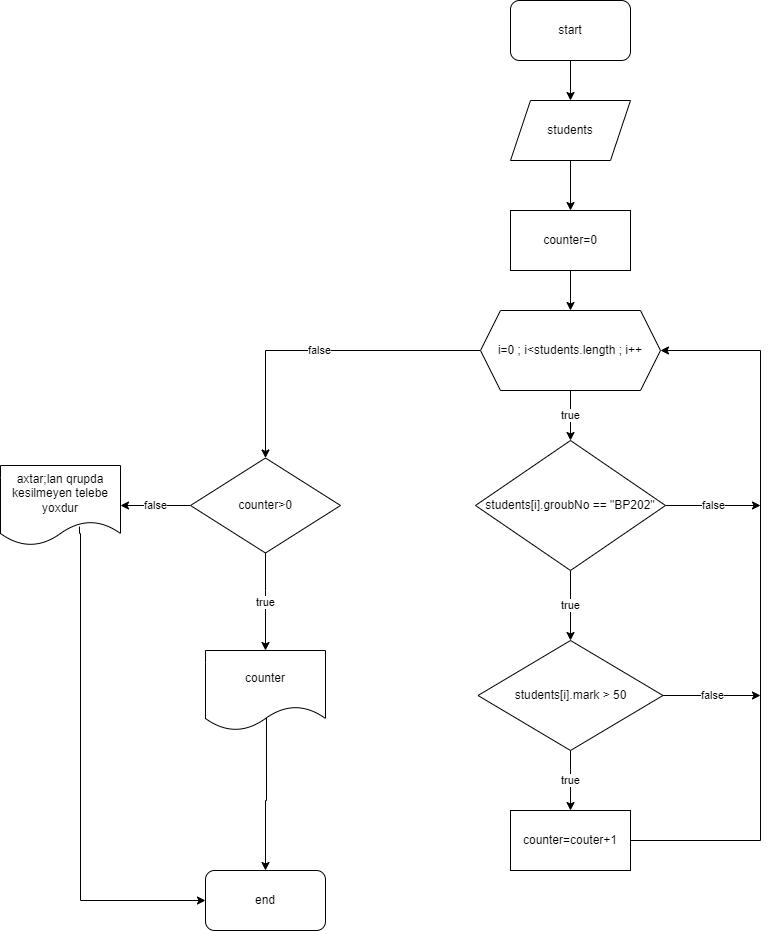

The diagram above was exported from draw.io. Its source (the exported page's mxGraphModel, read from the mxfile embedded in the PNG):
<mxGraphModel dx="1929" dy="557" grid="1" gridSize="10" guides="1" tooltips="1" connect="1" arrows="1" fold="1" page="1" pageScale="1" pageWidth="827" pageHeight="1169" math="0" shadow="0">
  <root>
    <mxCell id="0" />
    <mxCell id="1" parent="0" />
    <mxCell id="CECpuucxuSpc1PgWjEaI-1" value="" style="edgeStyle=orthogonalEdgeStyle;rounded=0;orthogonalLoop=1;jettySize=auto;html=1;" edge="1" parent="1" source="CECpuucxuSpc1PgWjEaI-2" target="CECpuucxuSpc1PgWjEaI-4">
      <mxGeometry relative="1" as="geometry" />
    </mxCell>
    <mxCell id="CECpuucxuSpc1PgWjEaI-2" value="start" style="rounded=1;whiteSpace=wrap;html=1;" vertex="1" parent="1">
      <mxGeometry x="170" y="100" width="120" height="60" as="geometry" />
    </mxCell>
    <mxCell id="CECpuucxuSpc1PgWjEaI-3" value="" style="edgeStyle=orthogonalEdgeStyle;rounded=0;orthogonalLoop=1;jettySize=auto;html=1;" edge="1" parent="1" source="CECpuucxuSpc1PgWjEaI-4" target="CECpuucxuSpc1PgWjEaI-6">
      <mxGeometry relative="1" as="geometry" />
    </mxCell>
    <mxCell id="CECpuucxuSpc1PgWjEaI-4" value="students" style="shape=parallelogram;perimeter=parallelogramPerimeter;whiteSpace=wrap;html=1;fixedSize=1;" vertex="1" parent="1">
      <mxGeometry x="170" y="200" width="120" height="60" as="geometry" />
    </mxCell>
    <mxCell id="CECpuucxuSpc1PgWjEaI-5" value="" style="edgeStyle=orthogonalEdgeStyle;rounded=0;orthogonalLoop=1;jettySize=auto;html=1;" edge="1" parent="1" source="CECpuucxuSpc1PgWjEaI-6" target="CECpuucxuSpc1PgWjEaI-9">
      <mxGeometry relative="1" as="geometry" />
    </mxCell>
    <mxCell id="CECpuucxuSpc1PgWjEaI-6" value="counter=0" style="rounded=0;whiteSpace=wrap;html=1;" vertex="1" parent="1">
      <mxGeometry x="170" y="310" width="120" height="60" as="geometry" />
    </mxCell>
    <mxCell id="CECpuucxuSpc1PgWjEaI-7" value="true" style="edgeStyle=orthogonalEdgeStyle;rounded=0;orthogonalLoop=1;jettySize=auto;html=1;" edge="1" parent="1" source="CECpuucxuSpc1PgWjEaI-9" target="CECpuucxuSpc1PgWjEaI-14">
      <mxGeometry relative="1" as="geometry" />
    </mxCell>
    <mxCell id="CECpuucxuSpc1PgWjEaI-8" value="false" style="edgeStyle=orthogonalEdgeStyle;rounded=0;orthogonalLoop=1;jettySize=auto;html=1;entryX=0.5;entryY=0;entryDx=0;entryDy=0;" edge="1" parent="1" source="CECpuucxuSpc1PgWjEaI-9" target="CECpuucxuSpc1PgWjEaI-20">
      <mxGeometry relative="1" as="geometry" />
    </mxCell>
    <mxCell id="CECpuucxuSpc1PgWjEaI-9" value="i=0 ; i&amp;lt;students.length ; i++" style="shape=hexagon;perimeter=hexagonPerimeter2;whiteSpace=wrap;html=1;fixedSize=1;" vertex="1" parent="1">
      <mxGeometry x="140" y="410" width="180" height="80" as="geometry" />
    </mxCell>
    <mxCell id="CECpuucxuSpc1PgWjEaI-10" style="edgeStyle=orthogonalEdgeStyle;rounded=0;orthogonalLoop=1;jettySize=auto;html=1;entryX=1;entryY=0.5;entryDx=0;entryDy=0;exitX=1;exitY=0.5;exitDx=0;exitDy=0;" edge="1" parent="1" source="CECpuucxuSpc1PgWjEaI-11" target="CECpuucxuSpc1PgWjEaI-9">
      <mxGeometry relative="1" as="geometry">
        <Array as="points">
          <mxPoint x="420" y="940" />
          <mxPoint x="420" y="450" />
        </Array>
      </mxGeometry>
    </mxCell>
    <mxCell id="CECpuucxuSpc1PgWjEaI-11" value="counter=couter+1" style="rounded=0;whiteSpace=wrap;html=1;" vertex="1" parent="1">
      <mxGeometry x="170" y="910" width="120" height="60" as="geometry" />
    </mxCell>
    <mxCell id="CECpuucxuSpc1PgWjEaI-12" value="false" style="edgeStyle=orthogonalEdgeStyle;rounded=0;orthogonalLoop=1;jettySize=auto;html=1;" edge="1" parent="1" source="CECpuucxuSpc1PgWjEaI-14">
      <mxGeometry relative="1" as="geometry">
        <mxPoint x="420" y="605" as="targetPoint" />
        <Array as="points">
          <mxPoint x="420" y="605" />
        </Array>
      </mxGeometry>
    </mxCell>
    <mxCell id="CECpuucxuSpc1PgWjEaI-13" value="true" style="edgeStyle=orthogonalEdgeStyle;rounded=0;orthogonalLoop=1;jettySize=auto;html=1;entryX=0.5;entryY=0;entryDx=0;entryDy=0;" edge="1" parent="1" source="CECpuucxuSpc1PgWjEaI-14" target="CECpuucxuSpc1PgWjEaI-17">
      <mxGeometry relative="1" as="geometry" />
    </mxCell>
    <mxCell id="CECpuucxuSpc1PgWjEaI-14" value="students[i].groubNo == &quot;BP202&quot;" style="rhombus;whiteSpace=wrap;html=1;" vertex="1" parent="1">
      <mxGeometry x="135" y="540" width="190" height="130" as="geometry" />
    </mxCell>
    <mxCell id="CECpuucxuSpc1PgWjEaI-15" value="true" style="edgeStyle=orthogonalEdgeStyle;rounded=0;orthogonalLoop=1;jettySize=auto;html=1;entryX=0.5;entryY=0;entryDx=0;entryDy=0;" edge="1" parent="1" source="CECpuucxuSpc1PgWjEaI-17" target="CECpuucxuSpc1PgWjEaI-11">
      <mxGeometry relative="1" as="geometry" />
    </mxCell>
    <mxCell id="CECpuucxuSpc1PgWjEaI-16" value="false" style="edgeStyle=orthogonalEdgeStyle;rounded=0;orthogonalLoop=1;jettySize=auto;html=1;" edge="1" parent="1" source="CECpuucxuSpc1PgWjEaI-17">
      <mxGeometry relative="1" as="geometry">
        <mxPoint x="420" y="795" as="targetPoint" />
      </mxGeometry>
    </mxCell>
    <mxCell id="CECpuucxuSpc1PgWjEaI-17" value="students[i].mark &amp;gt; 50" style="rhombus;whiteSpace=wrap;html=1;" vertex="1" parent="1">
      <mxGeometry x="137.5" y="740" width="185" height="110" as="geometry" />
    </mxCell>
    <mxCell id="CECpuucxuSpc1PgWjEaI-18" value="true" style="edgeStyle=orthogonalEdgeStyle;rounded=0;orthogonalLoop=1;jettySize=auto;html=1;entryX=0.5;entryY=0;entryDx=0;entryDy=0;" edge="1" parent="1" source="CECpuucxuSpc1PgWjEaI-20" target="CECpuucxuSpc1PgWjEaI-22">
      <mxGeometry relative="1" as="geometry">
        <Array as="points">
          <mxPoint x="-75" y="690" />
          <mxPoint x="-75" y="690" />
        </Array>
      </mxGeometry>
    </mxCell>
    <mxCell id="CECpuucxuSpc1PgWjEaI-19" value="false" style="edgeStyle=orthogonalEdgeStyle;rounded=0;orthogonalLoop=1;jettySize=auto;html=1;" edge="1" parent="1" source="CECpuucxuSpc1PgWjEaI-20" target="CECpuucxuSpc1PgWjEaI-24">
      <mxGeometry relative="1" as="geometry" />
    </mxCell>
    <mxCell id="CECpuucxuSpc1PgWjEaI-20" value="counter&amp;gt;0" style="rhombus;whiteSpace=wrap;html=1;" vertex="1" parent="1">
      <mxGeometry x="-150" y="557.5" width="150" height="95" as="geometry" />
    </mxCell>
    <mxCell id="CECpuucxuSpc1PgWjEaI-21" style="edgeStyle=orthogonalEdgeStyle;rounded=0;orthogonalLoop=1;jettySize=auto;html=1;exitX=0.508;exitY=0.825;exitDx=0;exitDy=0;exitPerimeter=0;" edge="1" parent="1" source="CECpuucxuSpc1PgWjEaI-22" target="CECpuucxuSpc1PgWjEaI-25">
      <mxGeometry relative="1" as="geometry" />
    </mxCell>
    <mxCell id="CECpuucxuSpc1PgWjEaI-22" value="counter" style="shape=document;whiteSpace=wrap;html=1;boundedLbl=1;" vertex="1" parent="1">
      <mxGeometry x="-135" y="750" width="120" height="80" as="geometry" />
    </mxCell>
    <mxCell id="CECpuucxuSpc1PgWjEaI-23" style="edgeStyle=orthogonalEdgeStyle;rounded=0;orthogonalLoop=1;jettySize=auto;html=1;entryX=0;entryY=0.5;entryDx=0;entryDy=0;exitX=0.658;exitY=0.763;exitDx=0;exitDy=0;exitPerimeter=0;" edge="1" parent="1" source="CECpuucxuSpc1PgWjEaI-24" target="CECpuucxuSpc1PgWjEaI-25">
      <mxGeometry relative="1" as="geometry">
        <Array as="points">
          <mxPoint x="-261" y="633" />
          <mxPoint x="-260" y="633" />
          <mxPoint x="-260" y="1000" />
        </Array>
      </mxGeometry>
    </mxCell>
    <mxCell id="CECpuucxuSpc1PgWjEaI-24" value="axtar;lan qrupda kesilmeyen telebe yoxdur" style="shape=document;whiteSpace=wrap;html=1;boundedLbl=1;" vertex="1" parent="1">
      <mxGeometry x="-340" y="565" width="120" height="80" as="geometry" />
    </mxCell>
    <mxCell id="CECpuucxuSpc1PgWjEaI-25" value="end" style="rounded=1;whiteSpace=wrap;html=1;" vertex="1" parent="1">
      <mxGeometry x="-135" y="970" width="120" height="60" as="geometry" />
    </mxCell>
  </root>
</mxGraphModel>